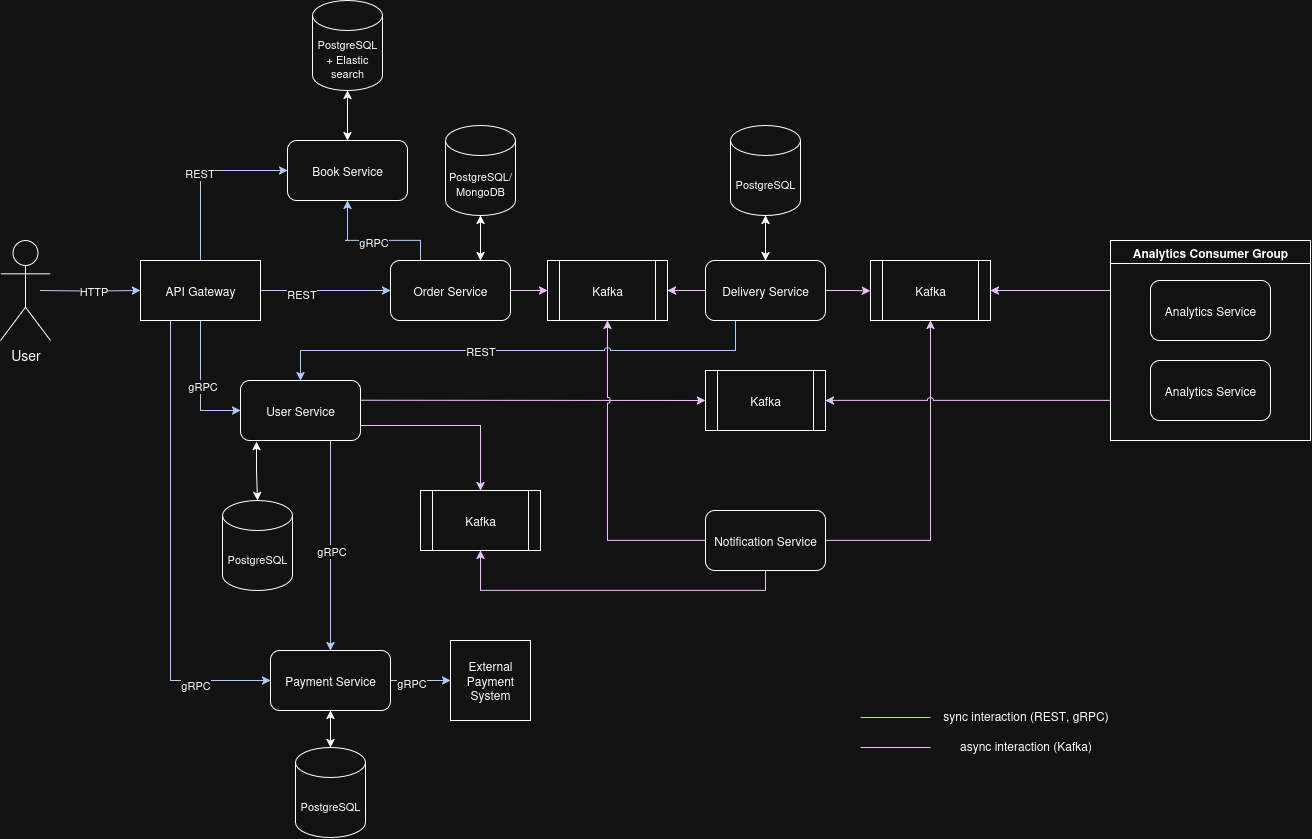

The diagram above was exported from draw.io. Its source (the exported page's mxGraphModel, read from the mxfile embedded in the PNG):
<mxGraphModel dx="1229" dy="1916" grid="1" gridSize="10" guides="1" tooltips="1" connect="1" arrows="1" fold="1" page="1" pageScale="1" pageWidth="850" pageHeight="1100" math="0" shadow="0">
  <root>
    <mxCell id="0" />
    <mxCell id="1" parent="0" />
    <mxCell id="LWhuah1DA4RbRNQ5nM-1-6" style="edgeStyle=orthogonalEdgeStyle;rounded=0;orthogonalLoop=1;jettySize=auto;html=1;entryX=0;entryY=0.5;entryDx=0;entryDy=0;fillColor=#0050ef;strokeColor=#001DBC;" edge="1" parent="1" target="LWhuah1DA4RbRNQ5nM-1-3">
      <mxGeometry relative="1" as="geometry">
        <mxPoint x="150" y="220" as="sourcePoint" />
      </mxGeometry>
    </mxCell>
    <mxCell id="LWhuah1DA4RbRNQ5nM-1-10" value="HTTP" style="edgeLabel;html=1;align=center;verticalAlign=middle;resizable=0;points=[];" vertex="1" connectable="0" parent="LWhuah1DA4RbRNQ5nM-1-6">
      <mxGeometry x="0.0519" relative="1" as="geometry">
        <mxPoint as="offset" />
      </mxGeometry>
    </mxCell>
    <mxCell id="LWhuah1DA4RbRNQ5nM-1-1" value="&lt;font style=&quot;font-size: 14px;&quot;&gt;User&lt;/font&gt;" style="shape=umlActor;verticalLabelPosition=bottom;verticalAlign=top;html=1;outlineConnect=0;" vertex="1" parent="1">
      <mxGeometry x="110" y="170" width="50" height="100" as="geometry" />
    </mxCell>
    <mxCell id="LWhuah1DA4RbRNQ5nM-1-5" style="edgeStyle=orthogonalEdgeStyle;rounded=0;orthogonalLoop=1;jettySize=auto;html=1;exitX=0.5;exitY=1;exitDx=0;exitDy=0;entryX=0;entryY=0.5;entryDx=0;entryDy=0;startArrow=none;startFill=0;fillColor=#0050ef;strokeColor=#001DBC;" edge="1" parent="1" source="LWhuah1DA4RbRNQ5nM-1-3" target="LWhuah1DA4RbRNQ5nM-1-4">
      <mxGeometry relative="1" as="geometry" />
    </mxCell>
    <mxCell id="LWhuah1DA4RbRNQ5nM-1-11" value="gRPC" style="edgeLabel;html=1;align=center;verticalAlign=middle;resizable=0;points=[];" vertex="1" connectable="0" parent="LWhuah1DA4RbRNQ5nM-1-5">
      <mxGeometry x="0.0095" y="1" relative="1" as="geometry">
        <mxPoint as="offset" />
      </mxGeometry>
    </mxCell>
    <mxCell id="LWhuah1DA4RbRNQ5nM-1-13" style="edgeStyle=orthogonalEdgeStyle;rounded=0;orthogonalLoop=1;jettySize=auto;html=1;exitX=0.5;exitY=0;exitDx=0;exitDy=0;entryX=0;entryY=0.5;entryDx=0;entryDy=0;startArrow=none;startFill=0;fillColor=#0050ef;strokeColor=#001DBC;" edge="1" parent="1" source="LWhuah1DA4RbRNQ5nM-1-3" target="LWhuah1DA4RbRNQ5nM-1-12">
      <mxGeometry relative="1" as="geometry" />
    </mxCell>
    <mxCell id="LWhuah1DA4RbRNQ5nM-1-14" value="REST" style="edgeLabel;html=1;align=center;verticalAlign=middle;resizable=0;points=[];" vertex="1" connectable="0" parent="LWhuah1DA4RbRNQ5nM-1-13">
      <mxGeometry x="-0.0095" y="2" relative="1" as="geometry">
        <mxPoint as="offset" />
      </mxGeometry>
    </mxCell>
    <mxCell id="LWhuah1DA4RbRNQ5nM-1-17" style="edgeStyle=orthogonalEdgeStyle;rounded=0;orthogonalLoop=1;jettySize=auto;html=1;exitX=1;exitY=0.5;exitDx=0;exitDy=0;fillColor=#0050ef;strokeColor=#001DBC;entryX=0;entryY=0.5;entryDx=0;entryDy=0;" edge="1" parent="1" source="LWhuah1DA4RbRNQ5nM-1-3" target="LWhuah1DA4RbRNQ5nM-1-18">
      <mxGeometry relative="1" as="geometry">
        <mxPoint x="430" y="220.27272727272702" as="targetPoint" />
      </mxGeometry>
    </mxCell>
    <mxCell id="LWhuah1DA4RbRNQ5nM-1-41" value="REST" style="edgeLabel;html=1;align=center;verticalAlign=middle;resizable=0;points=[];" vertex="1" connectable="0" parent="LWhuah1DA4RbRNQ5nM-1-17">
      <mxGeometry x="-0.3881" y="-3" relative="1" as="geometry">
        <mxPoint as="offset" />
      </mxGeometry>
    </mxCell>
    <mxCell id="LWhuah1DA4RbRNQ5nM-1-39" style="edgeStyle=orthogonalEdgeStyle;rounded=0;orthogonalLoop=1;jettySize=auto;html=1;exitX=0.25;exitY=1;exitDx=0;exitDy=0;entryX=0;entryY=0.5;entryDx=0;entryDy=0;fillColor=#0050ef;strokeColor=#001DBC;" edge="1" parent="1" source="LWhuah1DA4RbRNQ5nM-1-3" target="LWhuah1DA4RbRNQ5nM-1-36">
      <mxGeometry relative="1" as="geometry">
        <Array as="points">
          <mxPoint x="280" y="610" />
        </Array>
      </mxGeometry>
    </mxCell>
    <mxCell id="LWhuah1DA4RbRNQ5nM-1-40" value="gRPC" style="edgeLabel;html=1;align=center;verticalAlign=middle;resizable=0;points=[];" vertex="1" connectable="0" parent="LWhuah1DA4RbRNQ5nM-1-39">
      <mxGeometry x="0.6712" y="-4" relative="1" as="geometry">
        <mxPoint as="offset" />
      </mxGeometry>
    </mxCell>
    <mxCell id="LWhuah1DA4RbRNQ5nM-1-3" value="API Gateway" style="rounded=0;whiteSpace=wrap;html=1;" vertex="1" parent="1">
      <mxGeometry x="250" y="190" width="120" height="60" as="geometry" />
    </mxCell>
    <mxCell id="LWhuah1DA4RbRNQ5nM-1-34" style="edgeStyle=orthogonalEdgeStyle;rounded=0;orthogonalLoop=1;jettySize=auto;html=1;exitX=0.997;exitY=0.329;exitDx=0;exitDy=0;entryX=0;entryY=0.5;entryDx=0;entryDy=0;jumpStyle=arc;fillColor=#6a00ff;strokeColor=#3700CC;exitPerimeter=0;" edge="1" parent="1" source="LWhuah1DA4RbRNQ5nM-1-4" target="LWhuah1DA4RbRNQ5nM-1-33">
      <mxGeometry relative="1" as="geometry">
        <mxPoint x="430" y="320" as="sourcePoint" />
        <mxPoint x="999.9999999999998" y="310" as="targetPoint" />
        <Array as="points">
          <mxPoint x="660" y="330" />
          <mxPoint x="660" y="330" />
        </Array>
      </mxGeometry>
    </mxCell>
    <mxCell id="LWhuah1DA4RbRNQ5nM-1-37" style="edgeStyle=orthogonalEdgeStyle;rounded=0;orthogonalLoop=1;jettySize=auto;html=1;exitX=0.75;exitY=1;exitDx=0;exitDy=0;entryX=0.5;entryY=0;entryDx=0;entryDy=0;fillColor=#0050ef;strokeColor=#001DBC;" edge="1" parent="1" source="LWhuah1DA4RbRNQ5nM-1-4" target="LWhuah1DA4RbRNQ5nM-1-36">
      <mxGeometry relative="1" as="geometry" />
    </mxCell>
    <mxCell id="LWhuah1DA4RbRNQ5nM-1-38" value="gRPC" style="edgeLabel;html=1;align=center;verticalAlign=middle;resizable=0;points=[];" vertex="1" connectable="0" parent="LWhuah1DA4RbRNQ5nM-1-37">
      <mxGeometry x="0.0519" relative="1" as="geometry">
        <mxPoint as="offset" />
      </mxGeometry>
    </mxCell>
    <mxCell id="LWhuah1DA4RbRNQ5nM-1-65" style="edgeStyle=orthogonalEdgeStyle;rounded=0;orthogonalLoop=1;jettySize=auto;html=1;exitX=1;exitY=0.75;exitDx=0;exitDy=0;entryX=0.5;entryY=0;entryDx=0;entryDy=0;fillColor=#6a00ff;strokeColor=#3700CC;" edge="1" parent="1" source="LWhuah1DA4RbRNQ5nM-1-4" target="LWhuah1DA4RbRNQ5nM-1-63">
      <mxGeometry relative="1" as="geometry" />
    </mxCell>
    <mxCell id="LWhuah1DA4RbRNQ5nM-1-4" value="User Service" style="rounded=1;whiteSpace=wrap;html=1;" vertex="1" parent="1">
      <mxGeometry x="350" y="310" width="120" height="60" as="geometry" />
    </mxCell>
    <mxCell id="LWhuah1DA4RbRNQ5nM-1-7" value="&lt;font style=&quot;font-size: 11px;&quot;&gt;PostgreSQL&lt;/font&gt;" style="shape=cylinder3;whiteSpace=wrap;html=1;boundedLbl=1;backgroundOutline=1;size=15;" vertex="1" parent="1">
      <mxGeometry x="332" y="430" width="70" height="90" as="geometry" />
    </mxCell>
    <mxCell id="LWhuah1DA4RbRNQ5nM-1-9" style="edgeStyle=orthogonalEdgeStyle;rounded=0;orthogonalLoop=1;jettySize=auto;html=1;exitX=0.133;exitY=1.019;exitDx=0;exitDy=0;entryX=0.5;entryY=0;entryDx=0;entryDy=0;entryPerimeter=0;startArrow=classic;startFill=1;exitPerimeter=0;" edge="1" parent="1" source="LWhuah1DA4RbRNQ5nM-1-4" target="LWhuah1DA4RbRNQ5nM-1-7">
      <mxGeometry relative="1" as="geometry" />
    </mxCell>
    <mxCell id="LWhuah1DA4RbRNQ5nM-1-12" value="Book Service" style="rounded=1;whiteSpace=wrap;html=1;" vertex="1" parent="1">
      <mxGeometry x="397" y="70" width="120" height="60" as="geometry" />
    </mxCell>
    <mxCell id="LWhuah1DA4RbRNQ5nM-1-16" value="" style="edgeStyle=orthogonalEdgeStyle;rounded=0;orthogonalLoop=1;jettySize=auto;html=1;startArrow=classic;startFill=1;" edge="1" parent="1" source="LWhuah1DA4RbRNQ5nM-1-15" target="LWhuah1DA4RbRNQ5nM-1-12">
      <mxGeometry relative="1" as="geometry" />
    </mxCell>
    <mxCell id="LWhuah1DA4RbRNQ5nM-1-15" value="&lt;font style=&quot;font-size: 11px;&quot;&gt;PostgreSQL&lt;br&gt;+ Elastic search&lt;/font&gt;" style="shape=cylinder3;whiteSpace=wrap;html=1;boundedLbl=1;backgroundOutline=1;size=15;" vertex="1" parent="1">
      <mxGeometry x="422" y="-70" width="70" height="90" as="geometry" />
    </mxCell>
    <mxCell id="LWhuah1DA4RbRNQ5nM-1-20" style="edgeStyle=orthogonalEdgeStyle;rounded=0;orthogonalLoop=1;jettySize=auto;html=1;exitX=1;exitY=0.5;exitDx=0;exitDy=0;fillColor=#6a00ff;strokeColor=#3700CC;" edge="1" parent="1" source="LWhuah1DA4RbRNQ5nM-1-18" target="LWhuah1DA4RbRNQ5nM-1-19">
      <mxGeometry relative="1" as="geometry" />
    </mxCell>
    <mxCell id="LWhuah1DA4RbRNQ5nM-1-23" style="edgeStyle=orthogonalEdgeStyle;rounded=0;orthogonalLoop=1;jettySize=auto;html=1;exitX=0.25;exitY=0;exitDx=0;exitDy=0;entryX=0.5;entryY=1;entryDx=0;entryDy=0;fillColor=#0050ef;strokeColor=#001DBC;" edge="1" parent="1" source="LWhuah1DA4RbRNQ5nM-1-18" target="LWhuah1DA4RbRNQ5nM-1-12">
      <mxGeometry relative="1" as="geometry">
        <Array as="points">
          <mxPoint x="455" y="170" />
          <mxPoint x="420" y="170" />
        </Array>
      </mxGeometry>
    </mxCell>
    <mxCell id="LWhuah1DA4RbRNQ5nM-1-24" value="gRPC" style="edgeLabel;html=1;align=center;verticalAlign=middle;resizable=0;points=[];" vertex="1" connectable="0" parent="LWhuah1DA4RbRNQ5nM-1-23">
      <mxGeometry x="-0.0091" y="1" relative="1" as="geometry">
        <mxPoint as="offset" />
      </mxGeometry>
    </mxCell>
    <mxCell id="LWhuah1DA4RbRNQ5nM-1-18" value="Order Service" style="rounded=1;whiteSpace=wrap;html=1;" vertex="1" parent="1">
      <mxGeometry x="500" y="190" width="120" height="60" as="geometry" />
    </mxCell>
    <mxCell id="LWhuah1DA4RbRNQ5nM-1-22" style="edgeStyle=orthogonalEdgeStyle;rounded=0;orthogonalLoop=1;jettySize=auto;html=1;exitX=1;exitY=0.5;exitDx=0;exitDy=0;entryX=0;entryY=0.5;entryDx=0;entryDy=0;fillColor=#6a00ff;strokeColor=#3700CC;startArrow=classic;startFill=1;endArrow=none;endFill=0;" edge="1" parent="1" source="LWhuah1DA4RbRNQ5nM-1-19" target="LWhuah1DA4RbRNQ5nM-1-21">
      <mxGeometry relative="1" as="geometry" />
    </mxCell>
    <mxCell id="LWhuah1DA4RbRNQ5nM-1-59" style="edgeStyle=orthogonalEdgeStyle;rounded=0;orthogonalLoop=1;jettySize=auto;html=1;exitX=0.5;exitY=1;exitDx=0;exitDy=0;entryX=0;entryY=0.5;entryDx=0;entryDy=0;fillColor=#6a00ff;strokeColor=#3700CC;jumpStyle=arc;startArrow=classic;startFill=1;endArrow=none;endFill=0;" edge="1" parent="1" source="LWhuah1DA4RbRNQ5nM-1-19" target="LWhuah1DA4RbRNQ5nM-1-60">
      <mxGeometry relative="1" as="geometry">
        <mxPoint x="716.5555555555554" y="440" as="targetPoint" />
      </mxGeometry>
    </mxCell>
    <mxCell id="LWhuah1DA4RbRNQ5nM-1-19" value="Kafka" style="shape=process;whiteSpace=wrap;html=1;backgroundOutline=1;" vertex="1" parent="1">
      <mxGeometry x="657" y="190" width="120" height="60" as="geometry" />
    </mxCell>
    <mxCell id="LWhuah1DA4RbRNQ5nM-1-25" style="edgeStyle=orthogonalEdgeStyle;rounded=0;orthogonalLoop=1;jettySize=auto;html=1;exitX=0.25;exitY=1;exitDx=0;exitDy=0;entryX=0.5;entryY=0;entryDx=0;entryDy=0;fillColor=#0050ef;strokeColor=#001DBC;jumpStyle=arc;" edge="1" parent="1" source="LWhuah1DA4RbRNQ5nM-1-21" target="LWhuah1DA4RbRNQ5nM-1-4">
      <mxGeometry relative="1" as="geometry">
        <Array as="points">
          <mxPoint x="845" y="280" />
          <mxPoint x="410" y="280" />
        </Array>
      </mxGeometry>
    </mxCell>
    <mxCell id="LWhuah1DA4RbRNQ5nM-1-26" value="REST" style="edgeLabel;html=1;align=center;verticalAlign=middle;resizable=0;points=[];" vertex="1" connectable="0" parent="LWhuah1DA4RbRNQ5nM-1-25">
      <mxGeometry x="0.2633" y="2" relative="1" as="geometry">
        <mxPoint x="27" y="-2" as="offset" />
      </mxGeometry>
    </mxCell>
    <mxCell id="LWhuah1DA4RbRNQ5nM-1-30" style="edgeStyle=orthogonalEdgeStyle;rounded=0;orthogonalLoop=1;jettySize=auto;html=1;exitX=1;exitY=0.5;exitDx=0;exitDy=0;fillColor=#6a00ff;strokeColor=#3700CC;" edge="1" parent="1" source="LWhuah1DA4RbRNQ5nM-1-21">
      <mxGeometry relative="1" as="geometry">
        <mxPoint x="979.9999999999998" y="220.27272727272702" as="targetPoint" />
      </mxGeometry>
    </mxCell>
    <mxCell id="LWhuah1DA4RbRNQ5nM-1-52" value="" style="edgeStyle=orthogonalEdgeStyle;rounded=0;orthogonalLoop=1;jettySize=auto;html=1;startArrow=classic;startFill=1;" edge="1" parent="1" source="LWhuah1DA4RbRNQ5nM-1-21" target="LWhuah1DA4RbRNQ5nM-1-51">
      <mxGeometry relative="1" as="geometry" />
    </mxCell>
    <mxCell id="LWhuah1DA4RbRNQ5nM-1-21" value="Delivery Service" style="rounded=1;whiteSpace=wrap;html=1;" vertex="1" parent="1">
      <mxGeometry x="815" y="190" width="120" height="60" as="geometry" />
    </mxCell>
    <mxCell id="LWhuah1DA4RbRNQ5nM-1-28" value="Analytics Consumer Group" style="swimlane;whiteSpace=wrap;html=1;" vertex="1" parent="1">
      <mxGeometry x="1220" y="170" width="200" height="200" as="geometry" />
    </mxCell>
    <mxCell id="LWhuah1DA4RbRNQ5nM-1-27" value="Analytics Service" style="rounded=1;whiteSpace=wrap;html=1;" vertex="1" parent="LWhuah1DA4RbRNQ5nM-1-28">
      <mxGeometry x="40" y="40" width="120" height="60" as="geometry" />
    </mxCell>
    <mxCell id="LWhuah1DA4RbRNQ5nM-1-29" value="Analytics Service" style="rounded=1;whiteSpace=wrap;html=1;" vertex="1" parent="LWhuah1DA4RbRNQ5nM-1-28">
      <mxGeometry x="40" y="120" width="120" height="60" as="geometry" />
    </mxCell>
    <mxCell id="LWhuah1DA4RbRNQ5nM-1-32" style="edgeStyle=orthogonalEdgeStyle;rounded=0;orthogonalLoop=1;jettySize=auto;html=1;fillColor=#6a00ff;strokeColor=#3700CC;startArrow=classic;startFill=1;endArrow=none;endFill=0;" edge="1" parent="1" source="LWhuah1DA4RbRNQ5nM-1-31">
      <mxGeometry relative="1" as="geometry">
        <mxPoint x="1220" y="220" as="targetPoint" />
      </mxGeometry>
    </mxCell>
    <mxCell id="LWhuah1DA4RbRNQ5nM-1-61" style="edgeStyle=orthogonalEdgeStyle;rounded=0;orthogonalLoop=1;jettySize=auto;html=1;exitX=0.5;exitY=1;exitDx=0;exitDy=0;entryX=1;entryY=0.5;entryDx=0;entryDy=0;fillColor=#6a00ff;strokeColor=#3700CC;jumpStyle=arc;startArrow=classic;startFill=1;endArrow=none;endFill=0;" edge="1" parent="1" source="LWhuah1DA4RbRNQ5nM-1-31" target="LWhuah1DA4RbRNQ5nM-1-60">
      <mxGeometry relative="1" as="geometry" />
    </mxCell>
    <mxCell id="LWhuah1DA4RbRNQ5nM-1-31" value="Kafka" style="shape=process;whiteSpace=wrap;html=1;backgroundOutline=1;" vertex="1" parent="1">
      <mxGeometry x="980" y="190" width="120" height="60" as="geometry" />
    </mxCell>
    <mxCell id="LWhuah1DA4RbRNQ5nM-1-35" style="edgeStyle=orthogonalEdgeStyle;rounded=0;orthogonalLoop=1;jettySize=auto;html=1;exitX=1;exitY=0.5;exitDx=0;exitDy=0;fillColor=#6a00ff;strokeColor=#3700CC;jumpStyle=arc;startArrow=classic;startFill=1;endArrow=none;endFill=0;" edge="1" parent="1" source="LWhuah1DA4RbRNQ5nM-1-33">
      <mxGeometry relative="1" as="geometry">
        <mxPoint x="1220" y="330" as="targetPoint" />
      </mxGeometry>
    </mxCell>
    <mxCell id="LWhuah1DA4RbRNQ5nM-1-33" value="Kafka" style="shape=process;whiteSpace=wrap;html=1;backgroundOutline=1;" vertex="1" parent="1">
      <mxGeometry x="815" y="300" width="120" height="60" as="geometry" />
    </mxCell>
    <mxCell id="LWhuah1DA4RbRNQ5nM-1-43" style="edgeStyle=orthogonalEdgeStyle;rounded=0;orthogonalLoop=1;jettySize=auto;html=1;exitX=1;exitY=0.5;exitDx=0;exitDy=0;entryX=0;entryY=0.5;entryDx=0;entryDy=0;fillColor=#0050ef;strokeColor=#001DBC;" edge="1" parent="1" source="LWhuah1DA4RbRNQ5nM-1-36" target="LWhuah1DA4RbRNQ5nM-1-42">
      <mxGeometry relative="1" as="geometry" />
    </mxCell>
    <mxCell id="LWhuah1DA4RbRNQ5nM-1-45" value="gRPC" style="edgeLabel;html=1;align=center;verticalAlign=middle;resizable=0;points=[];" vertex="1" connectable="0" parent="LWhuah1DA4RbRNQ5nM-1-43">
      <mxGeometry x="-0.3491" y="-2" relative="1" as="geometry">
        <mxPoint as="offset" />
      </mxGeometry>
    </mxCell>
    <mxCell id="LWhuah1DA4RbRNQ5nM-1-48" value="" style="edgeStyle=orthogonalEdgeStyle;rounded=0;orthogonalLoop=1;jettySize=auto;html=1;startArrow=classic;startFill=1;exitX=0.5;exitY=1;exitDx=0;exitDy=0;" edge="1" parent="1" source="LWhuah1DA4RbRNQ5nM-1-36" target="LWhuah1DA4RbRNQ5nM-1-46">
      <mxGeometry relative="1" as="geometry" />
    </mxCell>
    <mxCell id="LWhuah1DA4RbRNQ5nM-1-36" value="Payment Service" style="rounded=1;whiteSpace=wrap;html=1;" vertex="1" parent="1">
      <mxGeometry x="380" y="580" width="120" height="60" as="geometry" />
    </mxCell>
    <mxCell id="LWhuah1DA4RbRNQ5nM-1-42" value="External Payment System" style="whiteSpace=wrap;html=1;aspect=fixed;" vertex="1" parent="1">
      <mxGeometry x="560" y="570" width="80" height="80" as="geometry" />
    </mxCell>
    <mxCell id="LWhuah1DA4RbRNQ5nM-1-46" value="&lt;font style=&quot;font-size: 11px;&quot;&gt;PostgreSQL&lt;/font&gt;" style="shape=cylinder3;whiteSpace=wrap;html=1;boundedLbl=1;backgroundOutline=1;size=15;" vertex="1" parent="1">
      <mxGeometry x="405" y="677" width="70" height="90" as="geometry" />
    </mxCell>
    <mxCell id="LWhuah1DA4RbRNQ5nM-1-49" value="&lt;font style=&quot;font-size: 11px;&quot;&gt;PostgreSQL/ MongoDB&lt;/font&gt;" style="shape=cylinder3;whiteSpace=wrap;html=1;boundedLbl=1;backgroundOutline=1;size=15;" vertex="1" parent="1">
      <mxGeometry x="555" y="55" width="70" height="90" as="geometry" />
    </mxCell>
    <mxCell id="LWhuah1DA4RbRNQ5nM-1-50" style="edgeStyle=orthogonalEdgeStyle;rounded=0;orthogonalLoop=1;jettySize=auto;html=1;exitX=0.75;exitY=0;exitDx=0;exitDy=0;entryX=0.5;entryY=1;entryDx=0;entryDy=0;entryPerimeter=0;startArrow=classic;startFill=1;" edge="1" parent="1" source="LWhuah1DA4RbRNQ5nM-1-18" target="LWhuah1DA4RbRNQ5nM-1-49">
      <mxGeometry relative="1" as="geometry" />
    </mxCell>
    <mxCell id="LWhuah1DA4RbRNQ5nM-1-51" value="&lt;font style=&quot;font-size: 11px;&quot;&gt;PostgreSQL&lt;/font&gt;" style="shape=cylinder3;whiteSpace=wrap;html=1;boundedLbl=1;backgroundOutline=1;size=15;" vertex="1" parent="1">
      <mxGeometry x="840" y="55" width="70" height="90" as="geometry" />
    </mxCell>
    <mxCell id="LWhuah1DA4RbRNQ5nM-1-62" style="edgeStyle=orthogonalEdgeStyle;rounded=0;orthogonalLoop=1;jettySize=auto;html=1;exitX=0.5;exitY=1;exitDx=0;exitDy=0;entryX=0.5;entryY=1;entryDx=0;entryDy=0;fillColor=#6a00ff;strokeColor=#3700CC;" edge="1" parent="1" source="LWhuah1DA4RbRNQ5nM-1-60" target="LWhuah1DA4RbRNQ5nM-1-63">
      <mxGeometry relative="1" as="geometry">
        <mxPoint x="620" y="510" as="targetPoint" />
      </mxGeometry>
    </mxCell>
    <mxCell id="LWhuah1DA4RbRNQ5nM-1-60" value="Notification Service" style="rounded=1;whiteSpace=wrap;html=1;" vertex="1" parent="1">
      <mxGeometry x="815" y="440" width="120" height="60" as="geometry" />
    </mxCell>
    <mxCell id="LWhuah1DA4RbRNQ5nM-1-63" value="Kafka" style="shape=process;whiteSpace=wrap;html=1;backgroundOutline=1;" vertex="1" parent="1">
      <mxGeometry x="530" y="420" width="120" height="60" as="geometry" />
    </mxCell>
    <mxCell id="LWhuah1DA4RbRNQ5nM-1-67" value="" style="endArrow=none;html=1;rounded=0;fillColor=#0050ef;strokeColor=#001DBC;" edge="1" parent="1">
      <mxGeometry width="50" height="50" relative="1" as="geometry">
        <mxPoint x="970" y="647" as="sourcePoint" />
        <mxPoint x="1040" y="647" as="targetPoint" />
      </mxGeometry>
    </mxCell>
    <mxCell id="LWhuah1DA4RbRNQ5nM-1-68" value="sync interaction (REST, gRPC)" style="text;html=1;align=center;verticalAlign=middle;resizable=0;points=[];autosize=1;strokeColor=none;fillColor=none;" vertex="1" parent="1">
      <mxGeometry x="1040" y="630" width="190" height="30" as="geometry" />
    </mxCell>
    <mxCell id="LWhuah1DA4RbRNQ5nM-1-69" value="" style="endArrow=none;html=1;rounded=0;fillColor=#6a00ff;strokeColor=#3700CC;" edge="1" parent="1">
      <mxGeometry width="50" height="50" relative="1" as="geometry">
        <mxPoint x="970" y="677" as="sourcePoint" />
        <mxPoint x="1040" y="677" as="targetPoint" />
      </mxGeometry>
    </mxCell>
    <mxCell id="LWhuah1DA4RbRNQ5nM-1-70" value="async interaction (Kafka)" style="text;html=1;align=center;verticalAlign=middle;resizable=0;points=[];autosize=1;strokeColor=none;fillColor=none;" vertex="1" parent="1">
      <mxGeometry x="1055" y="660" width="160" height="30" as="geometry" />
    </mxCell>
  </root>
</mxGraphModel>